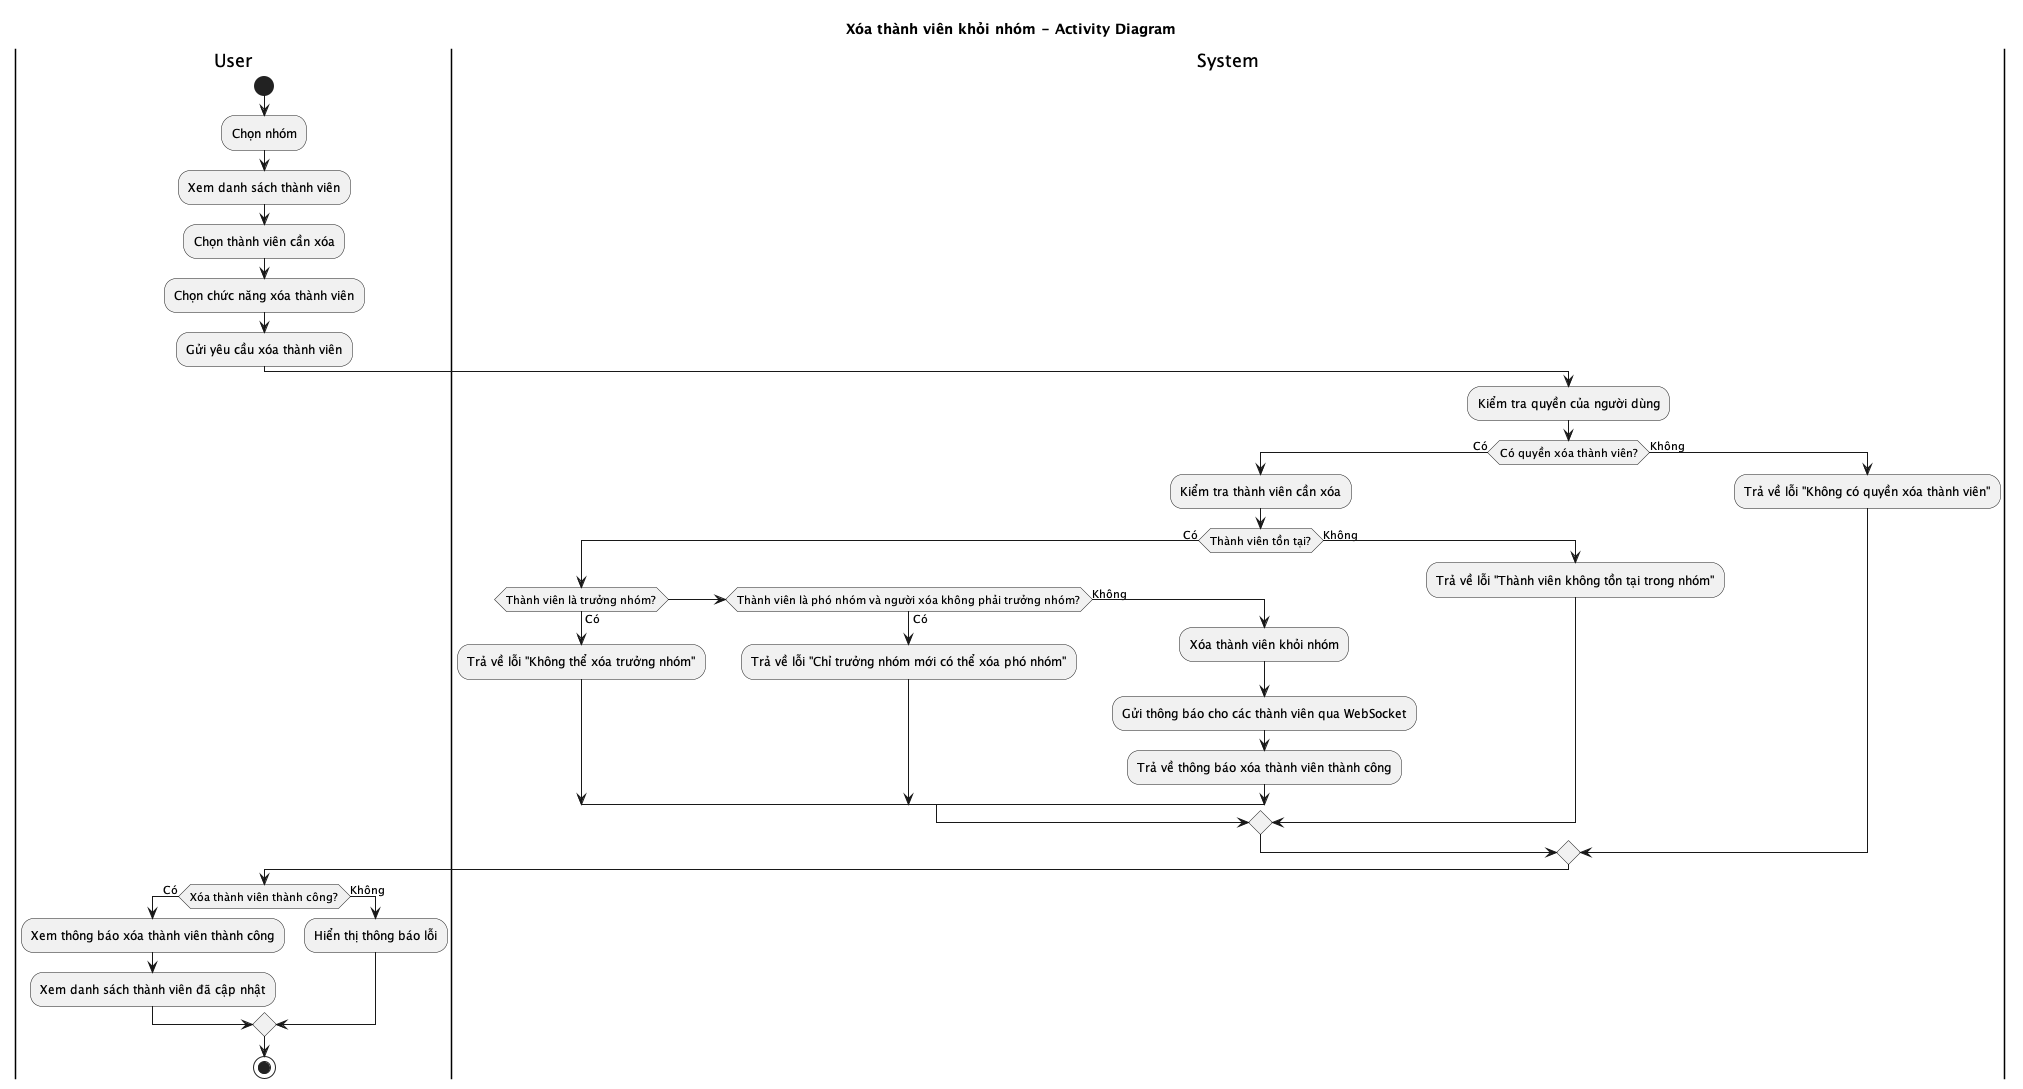

The diagram above was rendered by PlantUML. Its source (embedded in the PNG):
@startuml Xóa thành viên khỏi nhóm - Activity Diagram
title Xóa thành viên khỏi nhóm - Activity Diagram

|User|
start
:Chọn nhóm;
:Xem danh sách thành viên;
:Chọn thành viên cần xóa;
:Chọn chức năng xóa thành viên;
:Gửi yêu cầu xóa thành viên;

|System|
:Kiểm tra quyền của người dùng;

if (Có quyền xóa thành viên?) then (Có)
  :Kiểm tra thành viên cần xóa;
  
  if (Thành viên tồn tại?) then (Có)
    if (Thành viên là trưởng nhóm?) then (Có)
      :Trả về lỗi "Không thể xóa trưởng nhóm";
    elseif (Thành viên là phó nhóm và người xóa không phải trưởng nhóm?) then (Có)
      :Trả về lỗi "Chỉ trưởng nhóm mới có thể xóa phó nhóm";
    else (Không)
      :Xóa thành viên khỏi nhóm;
      :Gửi thông báo cho các thành viên qua WebSocket;
      :Trả về thông báo xóa thành viên thành công;
    endif
  else (Không)
    :Trả về lỗi "Thành viên không tồn tại trong nhóm";
  endif
else (Không)
  :Trả về lỗi "Không có quyền xóa thành viên";
endif

|User|
if (Xóa thành viên thành công?) then (Có)
  :Xem thông báo xóa thành viên thành công;
  :Xem danh sách thành viên đã cập nhật;
else (Không)
  :Hiển thị thông báo lỗi;
endif

stop
@enduml